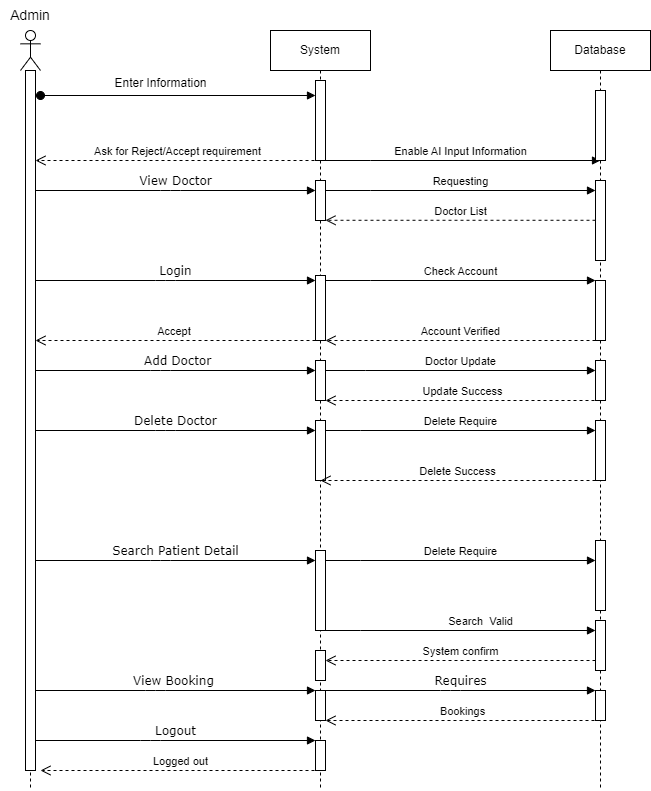

The diagram above was exported from draw.io. Its source (the exported page's mxGraphModel, read from the mxfile embedded in the PNG):
<mxGraphModel dx="740" dy="389" grid="1" gridSize="10" guides="1" tooltips="1" connect="1" arrows="1" fold="1" page="1" pageScale="1" pageWidth="1654" pageHeight="2336" math="0" shadow="0">
  <root>
    <mxCell id="0" />
    <mxCell id="1" parent="0" />
    <mxCell id="ErLBo-yAvSK4efsMJkkm-15" value="" style="shape=umlLifeline;perimeter=lifelinePerimeter;whiteSpace=wrap;html=1;container=1;dropTarget=0;collapsible=0;recursiveResize=0;outlineConnect=0;portConstraint=eastwest;newEdgeStyle={&quot;curved&quot;:0,&quot;rounded&quot;:0};participant=umlActor;" parent="1" vertex="1">
      <mxGeometry x="320" y="80" width="20" height="760" as="geometry" />
    </mxCell>
    <mxCell id="ErLBo-yAvSK4efsMJkkm-16" value="" style="html=1;points=[[0,0,0,0,5],[0,1,0,0,-5],[1,0,0,0,5],[1,1,0,0,-5]];perimeter=orthogonalPerimeter;outlineConnect=0;targetShapes=umlLifeline;portConstraint=eastwest;newEdgeStyle={&quot;curved&quot;:0,&quot;rounded&quot;:0};" parent="ErLBo-yAvSK4efsMJkkm-15" vertex="1">
      <mxGeometry x="5" y="40" width="10" height="700" as="geometry" />
    </mxCell>
    <mxCell id="ErLBo-yAvSK4efsMJkkm-17" value="&lt;font style=&quot;font-size: 14px;&quot;&gt;Admin&lt;/font&gt;" style="text;html=1;align=center;verticalAlign=middle;whiteSpace=wrap;rounded=0;" parent="1" vertex="1">
      <mxGeometry x="300" y="50" width="60" height="30" as="geometry" />
    </mxCell>
    <mxCell id="ErLBo-yAvSK4efsMJkkm-18" value="System" style="shape=umlLifeline;perimeter=lifelinePerimeter;whiteSpace=wrap;html=1;container=1;dropTarget=0;collapsible=0;recursiveResize=0;outlineConnect=0;portConstraint=eastwest;newEdgeStyle={&quot;curved&quot;:0,&quot;rounded&quot;:0};" parent="1" vertex="1">
      <mxGeometry x="570" y="80" width="100" height="760" as="geometry" />
    </mxCell>
    <mxCell id="ErLBo-yAvSK4efsMJkkm-19" value="" style="html=1;points=[[0,0,0,0,5],[0,1,0,0,-5],[1,0,0,0,5],[1,1,0,0,-5]];perimeter=orthogonalPerimeter;outlineConnect=0;targetShapes=umlLifeline;portConstraint=eastwest;newEdgeStyle={&quot;curved&quot;:0,&quot;rounded&quot;:0};" parent="ErLBo-yAvSK4efsMJkkm-18" vertex="1">
      <mxGeometry x="45" y="50" width="10" height="80" as="geometry" />
    </mxCell>
    <mxCell id="ErLBo-yAvSK4efsMJkkm-21" value="" style="html=1;points=[[0,0,0,0,5],[0,1,0,0,-5],[1,0,0,0,5],[1,1,0,0,-5]];perimeter=orthogonalPerimeter;outlineConnect=0;targetShapes=umlLifeline;portConstraint=eastwest;newEdgeStyle={&quot;curved&quot;:0,&quot;rounded&quot;:0};" parent="ErLBo-yAvSK4efsMJkkm-18" vertex="1">
      <mxGeometry x="45" y="150" width="10" height="40" as="geometry" />
    </mxCell>
    <mxCell id="ErLBo-yAvSK4efsMJkkm-22" value="" style="html=1;points=[[0,0,0,0,5],[0,1,0,0,-5],[1,0,0,0,5],[1,1,0,0,-5]];perimeter=orthogonalPerimeter;outlineConnect=0;targetShapes=umlLifeline;portConstraint=eastwest;newEdgeStyle={&quot;curved&quot;:0,&quot;rounded&quot;:0};" parent="ErLBo-yAvSK4efsMJkkm-18" vertex="1">
      <mxGeometry x="45" y="245" width="10" height="65" as="geometry" />
    </mxCell>
    <mxCell id="ErLBo-yAvSK4efsMJkkm-24" value="" style="html=1;points=[[0,0,0,0,5],[0,1,0,0,-5],[1,0,0,0,5],[1,1,0,0,-5]];perimeter=orthogonalPerimeter;outlineConnect=0;targetShapes=umlLifeline;portConstraint=eastwest;newEdgeStyle={&quot;curved&quot;:0,&quot;rounded&quot;:0};fontFamily=Helvetica;fontSize=11;fontColor=default;labelBackgroundColor=default;" parent="ErLBo-yAvSK4efsMJkkm-18" vertex="1">
      <mxGeometry x="45" y="330" width="10" height="40" as="geometry" />
    </mxCell>
    <mxCell id="ErLBo-yAvSK4efsMJkkm-25" value="" style="html=1;points=[[0,0,0,0,5],[0,1,0,0,-5],[1,0,0,0,5],[1,1,0,0,-5]];perimeter=orthogonalPerimeter;outlineConnect=0;targetShapes=umlLifeline;portConstraint=eastwest;newEdgeStyle={&quot;curved&quot;:0,&quot;rounded&quot;:0};fontFamily=Helvetica;fontSize=11;fontColor=default;labelBackgroundColor=default;" parent="ErLBo-yAvSK4efsMJkkm-18" vertex="1">
      <mxGeometry x="45" y="390" width="10" height="60" as="geometry" />
    </mxCell>
    <mxCell id="ErLBo-yAvSK4efsMJkkm-27" value="" style="html=1;points=[[0,0,0,0,5],[0,1,0,0,-5],[1,0,0,0,5],[1,1,0,0,-5]];perimeter=orthogonalPerimeter;outlineConnect=0;targetShapes=umlLifeline;portConstraint=eastwest;newEdgeStyle={&quot;curved&quot;:0,&quot;rounded&quot;:0};fontFamily=Helvetica;fontSize=11;fontColor=default;labelBackgroundColor=default;" parent="ErLBo-yAvSK4efsMJkkm-18" vertex="1">
      <mxGeometry x="45" y="520" width="10" height="80" as="geometry" />
    </mxCell>
    <mxCell id="ErLBo-yAvSK4efsMJkkm-29" value="" style="html=1;points=[[0,0,0,0,5],[0,1,0,0,-5],[1,0,0,0,5],[1,1,0,0,-5]];perimeter=orthogonalPerimeter;outlineConnect=0;targetShapes=umlLifeline;portConstraint=eastwest;newEdgeStyle={&quot;curved&quot;:0,&quot;rounded&quot;:0};fontFamily=Helvetica;fontSize=11;fontColor=default;labelBackgroundColor=default;" parent="ErLBo-yAvSK4efsMJkkm-18" vertex="1">
      <mxGeometry x="45" y="620" width="10" height="30" as="geometry" />
    </mxCell>
    <mxCell id="ErLBo-yAvSK4efsMJkkm-30" value="" style="html=1;points=[[0,0,0,0,5],[0,1,0,0,-5],[1,0,0,0,5],[1,1,0,0,-5]];perimeter=orthogonalPerimeter;outlineConnect=0;targetShapes=umlLifeline;portConstraint=eastwest;newEdgeStyle={&quot;curved&quot;:0,&quot;rounded&quot;:0};fontFamily=Helvetica;fontSize=11;fontColor=default;labelBackgroundColor=default;" parent="ErLBo-yAvSK4efsMJkkm-18" vertex="1">
      <mxGeometry x="45" y="660" width="10" height="30" as="geometry" />
    </mxCell>
    <mxCell id="ErLBo-yAvSK4efsMJkkm-31" value="" style="html=1;points=[[0,0,0,0,5],[0,1,0,0,-5],[1,0,0,0,5],[1,1,0,0,-5]];perimeter=orthogonalPerimeter;outlineConnect=0;targetShapes=umlLifeline;portConstraint=eastwest;newEdgeStyle={&quot;curved&quot;:0,&quot;rounded&quot;:0};fontFamily=Helvetica;fontSize=11;fontColor=default;labelBackgroundColor=default;" parent="ErLBo-yAvSK4efsMJkkm-18" vertex="1">
      <mxGeometry x="45" y="710" width="10" height="30" as="geometry" />
    </mxCell>
    <mxCell id="ErLBo-yAvSK4efsMJkkm-33" value="" style="html=1;points=[[0,0,0,0,5],[0,1,0,0,-5],[1,0,0,0,5],[1,1,0,0,-5]];perimeter=orthogonalPerimeter;outlineConnect=0;targetShapes=umlLifeline;portConstraint=eastwest;newEdgeStyle={&quot;curved&quot;:0,&quot;rounded&quot;:0};" parent="1" vertex="1">
      <mxGeometry x="895" y="140" width="10" height="70" as="geometry" />
    </mxCell>
    <mxCell id="ErLBo-yAvSK4efsMJkkm-34" value="" style="html=1;points=[[0,0,0,0,5],[0,1,0,0,-5],[1,0,0,0,5],[1,1,0,0,-5]];perimeter=orthogonalPerimeter;outlineConnect=0;targetShapes=umlLifeline;portConstraint=eastwest;newEdgeStyle={&quot;curved&quot;:0,&quot;rounded&quot;:0};" parent="1" vertex="1">
      <mxGeometry x="895" y="330" width="10" height="60" as="geometry" />
    </mxCell>
    <mxCell id="ErLBo-yAvSK4efsMJkkm-35" value="" style="html=1;points=[[0,0,0,0,5],[0,1,0,0,-5],[1,0,0,0,5],[1,1,0,0,-5]];perimeter=orthogonalPerimeter;outlineConnect=0;targetShapes=umlLifeline;portConstraint=eastwest;newEdgeStyle={&quot;curved&quot;:0,&quot;rounded&quot;:0};fontFamily=Helvetica;fontSize=11;fontColor=default;labelBackgroundColor=default;" parent="1" vertex="1">
      <mxGeometry x="895" y="410" width="10" height="40" as="geometry" />
    </mxCell>
    <mxCell id="ErLBo-yAvSK4efsMJkkm-37" value="" style="html=1;points=[[0,0,0,0,5],[0,1,0,0,-5],[1,0,0,0,5],[1,1,0,0,-5]];perimeter=orthogonalPerimeter;outlineConnect=0;targetShapes=umlLifeline;portConstraint=eastwest;newEdgeStyle={&quot;curved&quot;:0,&quot;rounded&quot;:0};fontFamily=Helvetica;fontSize=11;fontColor=default;labelBackgroundColor=default;" parent="1" vertex="1">
      <mxGeometry x="895" y="670" width="10" height="50" as="geometry" />
    </mxCell>
    <mxCell id="ErLBo-yAvSK4efsMJkkm-38" value="" style="html=1;points=[[0,0,0,0,5],[0,1,0,0,-5],[1,0,0,0,5],[1,1,0,0,-5]];perimeter=orthogonalPerimeter;outlineConnect=0;targetShapes=umlLifeline;portConstraint=eastwest;newEdgeStyle={&quot;curved&quot;:0,&quot;rounded&quot;:0};fontFamily=Helvetica;fontSize=11;fontColor=default;labelBackgroundColor=default;" parent="1" vertex="1">
      <mxGeometry x="895" y="740" width="10" height="30" as="geometry" />
    </mxCell>
    <mxCell id="ErLBo-yAvSK4efsMJkkm-39" value="" style="html=1;points=[[0,0,0,0,5],[0,1,0,0,-5],[1,0,0,0,5],[1,1,0,0,-5]];perimeter=orthogonalPerimeter;outlineConnect=0;targetShapes=umlLifeline;portConstraint=eastwest;newEdgeStyle={&quot;curved&quot;:0,&quot;rounded&quot;:0};" parent="1" vertex="1">
      <mxGeometry x="895" y="230" width="10" height="80" as="geometry" />
    </mxCell>
    <mxCell id="ErLBo-yAvSK4efsMJkkm-40" value="" style="html=1;verticalAlign=bottom;startArrow=oval;endArrow=block;startSize=8;curved=0;rounded=0;" parent="1" target="ErLBo-yAvSK4efsMJkkm-19" edge="1">
      <mxGeometry relative="1" as="geometry">
        <mxPoint x="340" y="145" as="sourcePoint" />
        <mxPoint x="610" y="145" as="targetPoint" />
      </mxGeometry>
    </mxCell>
    <mxCell id="ErLBo-yAvSK4efsMJkkm-41" value="Enter Information" style="text;html=1;align=center;verticalAlign=middle;resizable=0;points=[];autosize=1;strokeColor=none;fillColor=none;" parent="1" vertex="1">
      <mxGeometry x="400" y="118" width="120" height="30" as="geometry" />
    </mxCell>
    <mxCell id="ErLBo-yAvSK4efsMJkkm-42" value="Ask for Reject/Accept requirement" style="html=1;verticalAlign=bottom;endArrow=open;dashed=1;endSize=8;curved=0;rounded=0;" parent="1" target="ErLBo-yAvSK4efsMJkkm-16" edge="1">
      <mxGeometry relative="1" as="geometry">
        <mxPoint x="620" y="210" as="sourcePoint" />
        <mxPoint x="340" y="210" as="targetPoint" />
      </mxGeometry>
    </mxCell>
    <mxCell id="ErLBo-yAvSK4efsMJkkm-43" value="Enable AI Input Information" style="html=1;verticalAlign=bottom;endArrow=block;curved=0;rounded=0;" parent="1" edge="1">
      <mxGeometry x="0.0018" width="80" relative="1" as="geometry">
        <mxPoint x="620" y="210" as="sourcePoint" />
        <mxPoint x="900" y="210" as="targetPoint" />
        <Array as="points">
          <mxPoint x="670" y="210" />
        </Array>
        <mxPoint as="offset" />
      </mxGeometry>
    </mxCell>
    <mxCell id="ErLBo-yAvSK4efsMJkkm-44" value="View Doctor" style="html=1;verticalAlign=bottom;endArrow=block;labelBackgroundColor=none;fontFamily=Verdana;fontSize=12;edgeStyle=elbowEdgeStyle;elbow=vertical;" parent="1" edge="1">
      <mxGeometry relative="1" as="geometry">
        <mxPoint x="335" y="240" as="sourcePoint" />
        <mxPoint x="615" y="240" as="targetPoint" />
        <Array as="points">
          <mxPoint x="470" y="240" />
        </Array>
      </mxGeometry>
    </mxCell>
    <mxCell id="ErLBo-yAvSK4efsMJkkm-46" value="Login" style="html=1;verticalAlign=bottom;endArrow=block;labelBackgroundColor=none;fontFamily=Verdana;fontSize=12;edgeStyle=elbowEdgeStyle;elbow=vertical;" parent="1" source="ErLBo-yAvSK4efsMJkkm-16" target="ErLBo-yAvSK4efsMJkkm-22" edge="1">
      <mxGeometry relative="1" as="geometry">
        <mxPoint x="340" y="330" as="sourcePoint" />
        <mxPoint x="610" y="330" as="targetPoint" />
        <Array as="points">
          <mxPoint x="465" y="330" />
        </Array>
      </mxGeometry>
    </mxCell>
    <mxCell id="ErLBo-yAvSK4efsMJkkm-47" value="Check Account" style="html=1;verticalAlign=bottom;endArrow=block;curved=0;rounded=0;" parent="1" source="ErLBo-yAvSK4efsMJkkm-22" target="ErLBo-yAvSK4efsMJkkm-34" edge="1">
      <mxGeometry x="0.0018" width="80" relative="1" as="geometry">
        <mxPoint x="630" y="330" as="sourcePoint" />
        <mxPoint x="890" y="330" as="targetPoint" />
        <Array as="points">
          <mxPoint x="670" y="330" />
        </Array>
        <mxPoint as="offset" />
      </mxGeometry>
    </mxCell>
    <mxCell id="ErLBo-yAvSK4efsMJkkm-48" value="Account Verified" style="html=1;verticalAlign=bottom;endArrow=open;dashed=1;endSize=8;curved=0;rounded=0;strokeColor=default;align=center;fontFamily=Helvetica;fontSize=11;fontColor=default;labelBackgroundColor=default;" parent="1" edge="1">
      <mxGeometry relative="1" as="geometry">
        <mxPoint x="895" y="390" as="sourcePoint" />
        <mxPoint x="625" y="390" as="targetPoint" />
      </mxGeometry>
    </mxCell>
    <mxCell id="ErLBo-yAvSK4efsMJkkm-49" value="Accept&amp;nbsp;" style="html=1;verticalAlign=bottom;endArrow=open;dashed=1;endSize=8;curved=0;rounded=0;strokeColor=default;align=center;fontFamily=Helvetica;fontSize=11;fontColor=default;labelBackgroundColor=default;" parent="1" edge="1">
      <mxGeometry relative="1" as="geometry">
        <mxPoint x="615" y="390" as="sourcePoint" />
        <mxPoint x="335" y="390" as="targetPoint" />
      </mxGeometry>
    </mxCell>
    <mxCell id="ErLBo-yAvSK4efsMJkkm-50" value="&amp;nbsp;Add Doctor" style="html=1;verticalAlign=bottom;endArrow=block;labelBackgroundColor=none;fontFamily=Verdana;fontSize=12;edgeStyle=elbowEdgeStyle;elbow=vertical;" parent="1" source="ErLBo-yAvSK4efsMJkkm-16" target="ErLBo-yAvSK4efsMJkkm-24" edge="1">
      <mxGeometry relative="1" as="geometry">
        <mxPoint x="340" y="420" as="sourcePoint" />
        <mxPoint x="610" y="420" as="targetPoint" />
        <Array as="points">
          <mxPoint x="460" y="420" />
        </Array>
        <mxPoint as="offset" />
      </mxGeometry>
    </mxCell>
    <mxCell id="ErLBo-yAvSK4efsMJkkm-51" value="Doctor Update" style="html=1;verticalAlign=bottom;endArrow=block;curved=0;rounded=0;" parent="1" source="ErLBo-yAvSK4efsMJkkm-24" target="ErLBo-yAvSK4efsMJkkm-35" edge="1">
      <mxGeometry x="0.0018" width="80" relative="1" as="geometry">
        <mxPoint x="630" y="420" as="sourcePoint" />
        <mxPoint x="890" y="420" as="targetPoint" />
        <Array as="points">
          <mxPoint x="665" y="420" />
        </Array>
        <mxPoint as="offset" />
      </mxGeometry>
    </mxCell>
    <mxCell id="ErLBo-yAvSK4efsMJkkm-52" value="Update Success" style="html=1;verticalAlign=bottom;endArrow=open;dashed=1;endSize=8;curved=0;rounded=0;strokeColor=default;align=center;fontFamily=Helvetica;fontSize=11;fontColor=default;labelBackgroundColor=default;" parent="1" target="ErLBo-yAvSK4efsMJkkm-24" edge="1">
      <mxGeometry relative="1" as="geometry">
        <mxPoint x="900" y="450" as="sourcePoint" />
        <mxPoint x="630" y="450" as="targetPoint" />
      </mxGeometry>
    </mxCell>
    <mxCell id="ErLBo-yAvSK4efsMJkkm-53" value="Delete Doctor" style="html=1;verticalAlign=bottom;endArrow=block;labelBackgroundColor=none;fontFamily=Verdana;fontSize=12;edgeStyle=elbowEdgeStyle;elbow=vertical;" parent="1" source="ErLBo-yAvSK4efsMJkkm-16" target="ErLBo-yAvSK4efsMJkkm-25" edge="1">
      <mxGeometry relative="1" as="geometry">
        <mxPoint x="340" y="480" as="sourcePoint" />
        <mxPoint x="610" y="480" as="targetPoint" />
        <Array as="points">
          <mxPoint x="465" y="480" />
        </Array>
      </mxGeometry>
    </mxCell>
    <mxCell id="ErLBo-yAvSK4efsMJkkm-56" value="Delete Require" style="html=1;verticalAlign=bottom;endArrow=block;curved=0;rounded=0;" parent="1" edge="1">
      <mxGeometry x="0.0008" width="80" relative="1" as="geometry">
        <mxPoint x="625" y="480" as="sourcePoint" />
        <mxPoint x="895" y="480" as="targetPoint" />
        <Array as="points">
          <mxPoint x="660" y="480" />
        </Array>
        <mxPoint as="offset" />
      </mxGeometry>
    </mxCell>
    <mxCell id="ErLBo-yAvSK4efsMJkkm-58" value="Search Patient Detail" style="html=1;verticalAlign=bottom;endArrow=block;labelBackgroundColor=none;fontFamily=Verdana;fontSize=12;edgeStyle=elbowEdgeStyle;elbow=vertical;" parent="1" source="ErLBo-yAvSK4efsMJkkm-16" target="ErLBo-yAvSK4efsMJkkm-27" edge="1">
      <mxGeometry relative="1" as="geometry">
        <mxPoint x="330" y="610" as="sourcePoint" />
        <mxPoint x="610" y="610" as="targetPoint" />
        <Array as="points">
          <mxPoint x="460" y="610" />
        </Array>
      </mxGeometry>
    </mxCell>
    <mxCell id="ErLBo-yAvSK4efsMJkkm-59" value="Search&amp;nbsp; Valid" style="html=1;verticalAlign=bottom;endArrow=block;curved=0;rounded=0;" parent="1" edge="1">
      <mxGeometry x="0.1636" width="80" relative="1" as="geometry">
        <mxPoint x="620" y="680" as="sourcePoint" />
        <mxPoint x="895" y="680" as="targetPoint" />
        <Array as="points">
          <mxPoint x="660" y="680" />
        </Array>
        <mxPoint as="offset" />
      </mxGeometry>
    </mxCell>
    <mxCell id="ErLBo-yAvSK4efsMJkkm-60" value="System confirm" style="html=1;verticalAlign=bottom;endArrow=open;dashed=1;endSize=8;curved=0;rounded=0;strokeColor=default;align=center;fontFamily=Helvetica;fontSize=11;fontColor=default;labelBackgroundColor=default;" parent="1" target="ErLBo-yAvSK4efsMJkkm-29" edge="1">
      <mxGeometry relative="1" as="geometry">
        <mxPoint x="895" y="710" as="sourcePoint" />
        <mxPoint x="620" y="710" as="targetPoint" />
      </mxGeometry>
    </mxCell>
    <mxCell id="ErLBo-yAvSK4efsMJkkm-61" value="View Booking&amp;nbsp;" style="html=1;verticalAlign=bottom;endArrow=block;labelBackgroundColor=none;fontFamily=Verdana;fontSize=12;edgeStyle=elbowEdgeStyle;elbow=vertical;" parent="1" edge="1">
      <mxGeometry relative="1" as="geometry">
        <mxPoint x="335" y="740" as="sourcePoint" />
        <mxPoint x="615" y="740" as="targetPoint" />
        <Array as="points">
          <mxPoint x="455" y="740" />
        </Array>
      </mxGeometry>
    </mxCell>
    <mxCell id="ErLBo-yAvSK4efsMJkkm-62" value="Requires" style="html=1;verticalAlign=bottom;endArrow=block;labelBackgroundColor=none;fontFamily=Verdana;fontSize=12;edgeStyle=elbowEdgeStyle;elbow=vertical;" parent="1" source="ErLBo-yAvSK4efsMJkkm-30" target="ErLBo-yAvSK4efsMJkkm-38" edge="1">
      <mxGeometry relative="1" as="geometry">
        <mxPoint x="630" y="740" as="sourcePoint" />
        <mxPoint x="910" y="740" as="targetPoint" />
        <Array as="points">
          <mxPoint x="750" y="740" />
        </Array>
      </mxGeometry>
    </mxCell>
    <mxCell id="ErLBo-yAvSK4efsMJkkm-63" value="Bookings" style="html=1;verticalAlign=bottom;endArrow=open;dashed=1;endSize=8;curved=0;rounded=0;strokeColor=default;align=center;fontFamily=Helvetica;fontSize=11;fontColor=default;labelBackgroundColor=default;" parent="1" target="ErLBo-yAvSK4efsMJkkm-30" edge="1">
      <mxGeometry relative="1" as="geometry">
        <mxPoint x="900" y="770" as="sourcePoint" />
        <mxPoint x="630" y="770" as="targetPoint" />
      </mxGeometry>
    </mxCell>
    <mxCell id="ErLBo-yAvSK4efsMJkkm-64" value="Logout" style="html=1;verticalAlign=bottom;endArrow=block;labelBackgroundColor=none;fontFamily=Verdana;fontSize=12;edgeStyle=elbowEdgeStyle;elbow=vertical;" parent="1" source="ErLBo-yAvSK4efsMJkkm-16" target="ErLBo-yAvSK4efsMJkkm-31" edge="1">
      <mxGeometry relative="1" as="geometry">
        <mxPoint x="330" y="790" as="sourcePoint" />
        <mxPoint x="610" y="790" as="targetPoint" />
        <Array as="points">
          <mxPoint x="450" y="790" />
        </Array>
      </mxGeometry>
    </mxCell>
    <mxCell id="ErLBo-yAvSK4efsMJkkm-65" value="Logged out" style="html=1;verticalAlign=bottom;endArrow=open;dashed=1;endSize=8;curved=0;rounded=0;strokeColor=default;align=center;fontFamily=Helvetica;fontSize=11;fontColor=default;labelBackgroundColor=default;" parent="1" edge="1">
      <mxGeometry relative="1" as="geometry">
        <mxPoint x="620" y="820" as="sourcePoint" />
        <mxPoint x="340" y="820" as="targetPoint" />
      </mxGeometry>
    </mxCell>
    <mxCell id="ErLBo-yAvSK4efsMJkkm-67" value="Doctor List" style="html=1;verticalAlign=bottom;endArrow=open;dashed=1;endSize=8;curved=0;rounded=0;" parent="1" edge="1">
      <mxGeometry relative="1" as="geometry">
        <mxPoint x="895" y="269.78" as="sourcePoint" />
        <mxPoint x="625" y="269.78" as="targetPoint" />
        <mxPoint as="offset" />
      </mxGeometry>
    </mxCell>
    <mxCell id="ErLBo-yAvSK4efsMJkkm-68" value="Database" style="shape=umlLifeline;perimeter=lifelinePerimeter;whiteSpace=wrap;html=1;container=1;dropTarget=0;collapsible=0;recursiveResize=0;outlineConnect=0;portConstraint=eastwest;newEdgeStyle={&quot;curved&quot;:0,&quot;rounded&quot;:0};" parent="1" vertex="1">
      <mxGeometry x="850" y="80" width="100" height="760" as="geometry" />
    </mxCell>
    <mxCell id="ErLBo-yAvSK4efsMJkkm-69" value="" style="html=1;points=[[0,0,0,0,5],[0,1,0,0,-5],[1,0,0,0,5],[1,1,0,0,-5]];perimeter=orthogonalPerimeter;outlineConnect=0;targetShapes=umlLifeline;portConstraint=eastwest;newEdgeStyle={&quot;curved&quot;:0,&quot;rounded&quot;:0};" parent="ErLBo-yAvSK4efsMJkkm-68" vertex="1">
      <mxGeometry x="45" y="60" width="10" height="70" as="geometry" />
    </mxCell>
    <mxCell id="ErLBo-yAvSK4efsMJkkm-70" value="" style="html=1;points=[[0,0,0,0,5],[0,1,0,0,-5],[1,0,0,0,5],[1,1,0,0,-5]];perimeter=orthogonalPerimeter;outlineConnect=0;targetShapes=umlLifeline;portConstraint=eastwest;newEdgeStyle={&quot;curved&quot;:0,&quot;rounded&quot;:0};" parent="ErLBo-yAvSK4efsMJkkm-68" vertex="1">
      <mxGeometry x="45" y="250" width="10" height="60" as="geometry" />
    </mxCell>
    <mxCell id="ErLBo-yAvSK4efsMJkkm-71" value="" style="html=1;points=[[0,0,0,0,5],[0,1,0,0,-5],[1,0,0,0,5],[1,1,0,0,-5]];perimeter=orthogonalPerimeter;outlineConnect=0;targetShapes=umlLifeline;portConstraint=eastwest;newEdgeStyle={&quot;curved&quot;:0,&quot;rounded&quot;:0};fontFamily=Helvetica;fontSize=11;fontColor=default;labelBackgroundColor=default;" parent="ErLBo-yAvSK4efsMJkkm-68" vertex="1">
      <mxGeometry x="45" y="330" width="10" height="40" as="geometry" />
    </mxCell>
    <mxCell id="ErLBo-yAvSK4efsMJkkm-72" value="" style="html=1;points=[[0,0,0,0,5],[0,1,0,0,-5],[1,0,0,0,5],[1,1,0,0,-5]];perimeter=orthogonalPerimeter;outlineConnect=0;targetShapes=umlLifeline;portConstraint=eastwest;newEdgeStyle={&quot;curved&quot;:0,&quot;rounded&quot;:0};fontFamily=Helvetica;fontSize=11;fontColor=default;labelBackgroundColor=default;" parent="ErLBo-yAvSK4efsMJkkm-68" vertex="1">
      <mxGeometry x="45" y="450" width="10" as="geometry" />
    </mxCell>
    <mxCell id="ErLBo-yAvSK4efsMJkkm-73" value="" style="html=1;points=[[0,0,0,0,5],[0,1,0,0,-5],[1,0,0,0,5],[1,1,0,0,-5]];perimeter=orthogonalPerimeter;outlineConnect=0;targetShapes=umlLifeline;portConstraint=eastwest;newEdgeStyle={&quot;curved&quot;:0,&quot;rounded&quot;:0};fontFamily=Helvetica;fontSize=11;fontColor=default;labelBackgroundColor=default;" parent="ErLBo-yAvSK4efsMJkkm-68" vertex="1">
      <mxGeometry x="45" y="590" width="10" height="50" as="geometry" />
    </mxCell>
    <mxCell id="ErLBo-yAvSK4efsMJkkm-74" value="" style="html=1;points=[[0,0,0,0,5],[0,1,0,0,-5],[1,0,0,0,5],[1,1,0,0,-5]];perimeter=orthogonalPerimeter;outlineConnect=0;targetShapes=umlLifeline;portConstraint=eastwest;newEdgeStyle={&quot;curved&quot;:0,&quot;rounded&quot;:0};fontFamily=Helvetica;fontSize=11;fontColor=default;labelBackgroundColor=default;" parent="ErLBo-yAvSK4efsMJkkm-68" vertex="1">
      <mxGeometry x="45" y="660" width="10" height="30" as="geometry" />
    </mxCell>
    <mxCell id="ErLBo-yAvSK4efsMJkkm-75" value="" style="html=1;points=[[0,0,0,0,5],[0,1,0,0,-5],[1,0,0,0,5],[1,1,0,0,-5]];perimeter=orthogonalPerimeter;outlineConnect=0;targetShapes=umlLifeline;portConstraint=eastwest;newEdgeStyle={&quot;curved&quot;:0,&quot;rounded&quot;:0};" parent="ErLBo-yAvSK4efsMJkkm-68" vertex="1">
      <mxGeometry x="45" y="150" width="10" height="80" as="geometry" />
    </mxCell>
    <mxCell id="ErLBo-yAvSK4efsMJkkm-36" value="" style="html=1;points=[[0,0,0,0,5],[0,1,0,0,-5],[1,0,0,0,5],[1,1,0,0,-5]];perimeter=orthogonalPerimeter;outlineConnect=0;targetShapes=umlLifeline;portConstraint=eastwest;newEdgeStyle={&quot;curved&quot;:0,&quot;rounded&quot;:0};fontFamily=Helvetica;fontSize=11;fontColor=default;labelBackgroundColor=default;" parent="ErLBo-yAvSK4efsMJkkm-68" vertex="1">
      <mxGeometry x="45" y="390" width="10" height="60" as="geometry" />
    </mxCell>
    <mxCell id="DwO7FonKWAWysR-Rx4UR-1" value="" style="html=1;points=[[0,0,0,0,5],[0,1,0,0,-5],[1,0,0,0,5],[1,1,0,0,-5]];perimeter=orthogonalPerimeter;outlineConnect=0;targetShapes=umlLifeline;portConstraint=eastwest;newEdgeStyle={&quot;curved&quot;:0,&quot;rounded&quot;:0};" vertex="1" parent="ErLBo-yAvSK4efsMJkkm-68">
      <mxGeometry x="45" y="510" width="10" height="70" as="geometry" />
    </mxCell>
    <mxCell id="ErLBo-yAvSK4efsMJkkm-76" value="Requesting" style="html=1;verticalAlign=bottom;endArrow=block;curved=0;rounded=0;" parent="1" source="ErLBo-yAvSK4efsMJkkm-21" target="ErLBo-yAvSK4efsMJkkm-75" edge="1">
      <mxGeometry x="0.0018" width="80" relative="1" as="geometry">
        <mxPoint x="620" y="240" as="sourcePoint" />
        <mxPoint x="895" y="240" as="targetPoint" />
        <Array as="points">
          <mxPoint x="670" y="240" />
        </Array>
        <mxPoint as="offset" />
      </mxGeometry>
    </mxCell>
    <mxCell id="ErLBo-yAvSK4efsMJkkm-77" value="Delete Success" style="html=1;verticalAlign=bottom;endArrow=open;dashed=1;endSize=8;curved=0;rounded=0;strokeColor=default;align=center;fontFamily=Helvetica;fontSize=11;fontColor=default;labelBackgroundColor=default;" parent="1" edge="1">
      <mxGeometry relative="1" as="geometry">
        <mxPoint x="895" y="530" as="sourcePoint" />
        <mxPoint x="620" y="530" as="targetPoint" />
      </mxGeometry>
    </mxCell>
    <mxCell id="DwO7FonKWAWysR-Rx4UR-2" value="Delete Require" style="html=1;verticalAlign=bottom;endArrow=block;curved=0;rounded=0;" edge="1" parent="1">
      <mxGeometry x="0.0008" width="80" relative="1" as="geometry">
        <mxPoint x="625" y="610" as="sourcePoint" />
        <mxPoint x="895" y="610" as="targetPoint" />
        <Array as="points">
          <mxPoint x="660" y="610" />
        </Array>
        <mxPoint as="offset" />
      </mxGeometry>
    </mxCell>
  </root>
</mxGraphModel>